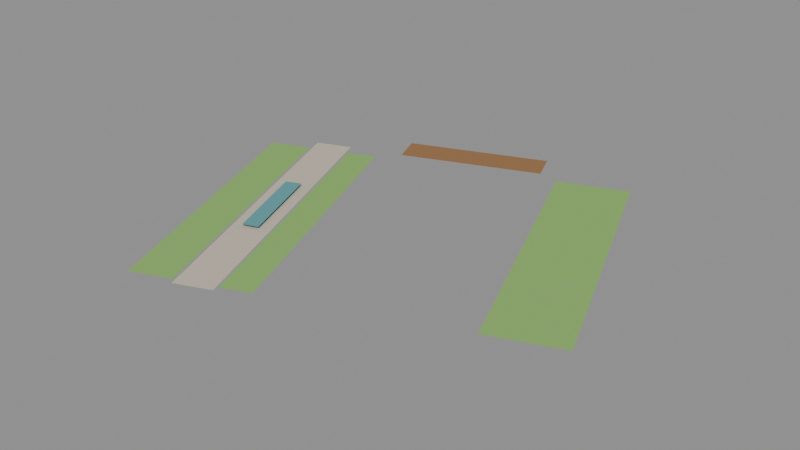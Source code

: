 # Source: public-roof.blend  (saved by Blender 4.5.92; exported with 4.5.12 LTS)
import bpy
from mathutils import Matrix  # noqa: F401  (used for matrix-valued properties, if any)

bpy.ops.wm.read_factory_settings(use_empty=True)
scene = bpy.context.scene
scene.name = 'JW 메리어트 7층 · 공개 정원'

# ---- collections
col_1 = bpy.data.collections.new('모보 바 테라스 1'); scene.collection.children.link(col_1)
col_1_1 = bpy.data.collections.new('정원 잔디 1'); scene.collection.children.link(col_1_1)
col_2 = bpy.data.collections.new('정원 잔디 2'); scene.collection.children.link(col_2)
col_3 = bpy.data.collections.new('정원 잔디 3'); scene.collection.children.link(col_3)
col_1_2 = bpy.data.collections.new('정원 산책로 1'); scene.collection.children.link(col_1_2)
col_1_3 = bpy.data.collections.new('리플렉팅 풀 1'); scene.collection.children.link(col_1_3)

# ---- materials (node trees are filled in below, after node groups)
mat_x = bpy.data.materials.new('모보 바 테라스')
mat_x.diffuse_color = (0.3231, 0.1746, 0.08438, 1.0)
mat_x_1 = bpy.data.materials.new('정원 잔디')
mat_x_1.diffuse_color = (0.2664, 0.4793, 0.1441, 1.0)
mat_x_2 = bpy.data.materials.new('정원 산책로')
mat_x_2.diffuse_color = (0.5841, 0.521, 0.4233, 1.0)
mat_x_3 = bpy.data.materials.new('리플렉팅 풀')
mat_x_3.diffuse_color = (0.1301, 0.3467, 0.3763, 1.0)

# ---- material node trees

# ---- meshes
me_1 = bpy.data.meshes.new('모보 바 테라스 1')
me_1.from_pydata([(-29.04, -108.0, 30.53), (-6.641, -99.35, 30.53), (-8.598, -94.26, 30.53), (-31.0, -102.9, 30.53)], [], [(0, 1, 2, 3)])
me_1.materials.append(mat_x)
me_1.update()
me_1_1 = bpy.data.meshes.new('정원 잔디 1')
me_1_1.from_pydata([(-32.52, -163.0, 30.53), (-25.99, -160.5, 30.53), (-43.22, -115.7, 30.53), (-49.75, -118.2, 30.53)], [], [(0, 1, 2, 3)])
me_1_1.materials.append(mat_x_1)
me_1_1.update()
me_2 = bpy.data.meshes.new('정원 잔디 2')
me_2.from_pydata([(-19.46, -158.0, 30.53), (-14.79, -156.2, 30.53), (-32.02, -111.4, 30.53), (-36.69, -113.2, 30.53)], [], [(0, 1, 2, 3)])
me_2.materials.append(mat_x_1)
me_2.update()
me_3 = bpy.data.meshes.new('정원 잔디 3')
me_3.from_pydata([(14.14, -145.0, 30.53), (25.34, -140.7, 30.53), (8.113, -95.92, 30.53), (-3.087, -100.2, 30.53)], [], [(0, 1, 2, 3)])
me_3.materials.append(mat_x_1)
me_3.update()
me_1_2 = bpy.data.meshes.new('정원 산책로 1')
me_1_2.from_pydata([(-25.26, -161.3, 30.53), (-19.47, -159.0, 30.53), (-37.96, -111.0, 30.53), (-43.74, -113.2, 30.53)], [], [(0, 1, 2, 3)])
me_1_2.materials.append(mat_x_2)
me_1_2.update()
me_1_3 = bpy.data.meshes.new('리플렉팅 풀 1')
me_1_3.from_pydata([(-30.08, -143.8, 31.02), (-27.56, -142.9, 31.02), (-33.31, -127.9, 31.02), (-35.83, -128.9, 31.02)], [], [(0, 1, 2, 3)])
me_1_3.materials.append(mat_x_3)
me_1_3.update()

# ---- objects
ob_1 = bpy.data.objects.new('모보 바 테라스 1', me_1)
ob_1_1 = bpy.data.objects.new('정원 잔디 1', me_1_1)
ob_2 = bpy.data.objects.new('정원 잔디 2', me_2)
ob_3 = bpy.data.objects.new('정원 잔디 3', me_3)
ob_1_2 = bpy.data.objects.new('정원 산책로 1', me_1_2)
ob_1_3 = bpy.data.objects.new('리플렉팅 풀 1', me_1_3)

# ---- transforms, parenting, visibility, modifiers, constraints
ob_1.location = (0.0, 0.0, 0.0)
ob_1_1.location = (0.0, 0.0, 0.0)
ob_2.location = (0.0, 0.0, 0.0)
ob_3.location = (0.0, 0.0, 0.0)
ob_1_2.location = (0.0, 0.0, 0.0)
ob_1_3.location = (0.0, 0.0, 0.0)

# ---- collection membership
col_1.objects.link(ob_1)
col_1_1.objects.link(ob_1_1)
col_2.objects.link(ob_2)
col_3.objects.link(ob_3)
col_1_2.objects.link(ob_1_2)
col_1_3.objects.link(ob_1_3)

# ---- scene / render settings (as saved in the file)
scene.frame_start = 1; scene.frame_end = 250; scene.frame_set(1)
scene.render.engine = 'BLENDER_EEVEE_NEXT'
bpy.context.view_layer.update()

# ---- added for rendering (the .blend has no active camera and no usable light): camera, sun + grey world if the file has none
cam_auto = bpy.data.cameras.new('AutoCamera')
cam_auto.lens = 50.0
cam_auto.sensor_width = 36.0
cam_auto.clip_end = 1652.93
ob_auto_camera = bpy.data.objects.new('AutoCamera', cam_auto)
scene.collection.objects.link(ob_auto_camera)
ob_auto_camera.location = (81.9801, -241.64, 106.123)
ob_auto_camera.rotation_euler = (1.09748, -7.21219e-08, 0.694738)
scene.camera = ob_auto_camera
light_auto_sun = bpy.data.lights.new('AutoSun', 'SUN')
light_auto_sun.energy = 3.0
light_auto_sun.angle = 0.0523599
ob_auto_sun = bpy.data.objects.new('AutoSun', light_auto_sun)
scene.collection.objects.link(ob_auto_sun)
ob_auto_sun.rotation_euler = (0.872665, 0.174533, 0.523599)
if scene.world is None:
    world_auto = bpy.data.worlds.new('AutoWorld')
    world_auto.color = (0.3, 0.3, 0.3)
    scene.world = world_auto
bpy.context.view_layer.update()
